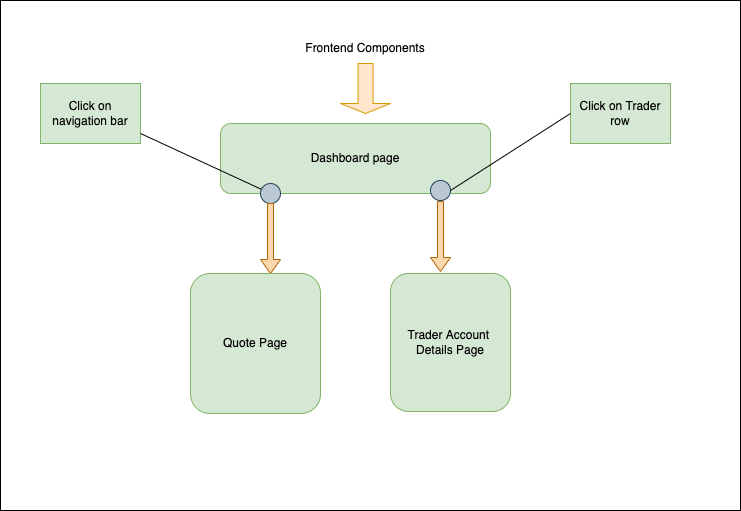

The diagram above was exported from draw.io. Its source (the exported page's mxGraphModel, read from the mxfile embedded in the PNG):
<mxGraphModel dx="946" dy="550" grid="1" gridSize="10" guides="1" tooltips="1" connect="1" arrows="1" fold="1" page="1" pageScale="1" pageWidth="850" pageHeight="1100" math="0" shadow="0">
  <root>
    <mxCell id="0" />
    <mxCell id="1" parent="0" />
    <mxCell id="Igj1hY64cNZnxOSXWmzb-4" value="" style="rounded=0;whiteSpace=wrap;html=1;" vertex="1" parent="1">
      <mxGeometry x="40" y="17" width="740" height="510" as="geometry" />
    </mxCell>
    <mxCell id="Igj1hY64cNZnxOSXWmzb-1" value="Frontend Components" style="text;html=1;strokeColor=none;fillColor=none;align=center;verticalAlign=middle;whiteSpace=wrap;rounded=0;" vertex="1" parent="1">
      <mxGeometry x="295" y="50" width="220" height="30" as="geometry" />
    </mxCell>
    <mxCell id="Igj1hY64cNZnxOSXWmzb-2" value="Dashboard page" style="rounded=1;whiteSpace=wrap;html=1;fillColor=#d5e8d4;strokeColor=#82b366;" vertex="1" parent="1">
      <mxGeometry x="260" y="140" width="270" height="70" as="geometry" />
    </mxCell>
    <mxCell id="Igj1hY64cNZnxOSXWmzb-3" value="Click on navigation bar" style="rounded=0;whiteSpace=wrap;html=1;fillColor=#d5e8d4;strokeColor=#82b366;" vertex="1" parent="1">
      <mxGeometry x="80" y="100" width="100" height="60" as="geometry" />
    </mxCell>
    <mxCell id="Igj1hY64cNZnxOSXWmzb-5" value="Click on Trader row" style="rounded=0;whiteSpace=wrap;html=1;fillColor=#d5e8d4;strokeColor=#82b366;" vertex="1" parent="1">
      <mxGeometry x="610" y="100" width="100" height="60" as="geometry" />
    </mxCell>
    <mxCell id="Igj1hY64cNZnxOSXWmzb-9" value="" style="shape=singleArrow;direction=south;whiteSpace=wrap;html=1;fillColor=#ffe6cc;strokeColor=#d79b00;" vertex="1" parent="1">
      <mxGeometry x="380" y="80" width="50" height="50" as="geometry" />
    </mxCell>
    <mxCell id="Igj1hY64cNZnxOSXWmzb-11" value="" style="ellipse;whiteSpace=wrap;html=1;fillColor=#bac8d3;strokeColor=#23445d;" vertex="1" parent="1">
      <mxGeometry x="300" y="200" width="20" height="20" as="geometry" />
    </mxCell>
    <mxCell id="Igj1hY64cNZnxOSXWmzb-13" value="" style="ellipse;whiteSpace=wrap;html=1;fillColor=#bac8d3;strokeColor=#23445d;" vertex="1" parent="1">
      <mxGeometry x="470" y="197" width="20" height="20" as="geometry" />
    </mxCell>
    <mxCell id="Igj1hY64cNZnxOSXWmzb-15" value="" style="shape=singleArrow;direction=south;whiteSpace=wrap;html=1;fillColor=#fad7ac;strokeColor=#b46504;" vertex="1" parent="1">
      <mxGeometry x="300" y="220" width="20" height="70" as="geometry" />
    </mxCell>
    <mxCell id="Igj1hY64cNZnxOSXWmzb-18" value="" style="endArrow=none;html=1;rounded=0;exitX=1;exitY=0.5;exitDx=0;exitDy=0;" edge="1" parent="1" source="Igj1hY64cNZnxOSXWmzb-13">
      <mxGeometry width="50" height="50" relative="1" as="geometry">
        <mxPoint x="560" y="180" as="sourcePoint" />
        <mxPoint x="610" y="130" as="targetPoint" />
      </mxGeometry>
    </mxCell>
    <mxCell id="Igj1hY64cNZnxOSXWmzb-19" value="" style="endArrow=none;html=1;rounded=0;" edge="1" parent="1" target="Igj1hY64cNZnxOSXWmzb-11">
      <mxGeometry width="50" height="50" relative="1" as="geometry">
        <mxPoint x="180" y="150" as="sourcePoint" />
        <mxPoint x="230" y="100" as="targetPoint" />
      </mxGeometry>
    </mxCell>
    <mxCell id="Igj1hY64cNZnxOSXWmzb-20" value="" style="shape=singleArrow;direction=south;whiteSpace=wrap;html=1;fillColor=#fad7ac;strokeColor=#b46504;" vertex="1" parent="1">
      <mxGeometry x="470" y="218" width="20" height="70" as="geometry" />
    </mxCell>
    <mxCell id="Igj1hY64cNZnxOSXWmzb-21" value="Quote Page" style="rounded=1;whiteSpace=wrap;html=1;fillColor=#d5e8d4;strokeColor=#82b366;" vertex="1" parent="1">
      <mxGeometry x="230" y="290" width="130" height="140" as="geometry" />
    </mxCell>
    <mxCell id="Igj1hY64cNZnxOSXWmzb-22" value="Trader Account &lt;br&gt;Details Page" style="rounded=1;whiteSpace=wrap;html=1;fillColor=#d5e8d4;strokeColor=#82b366;" vertex="1" parent="1">
      <mxGeometry x="430" y="290" width="120" height="138" as="geometry" />
    </mxCell>
  </root>
</mxGraphModel>